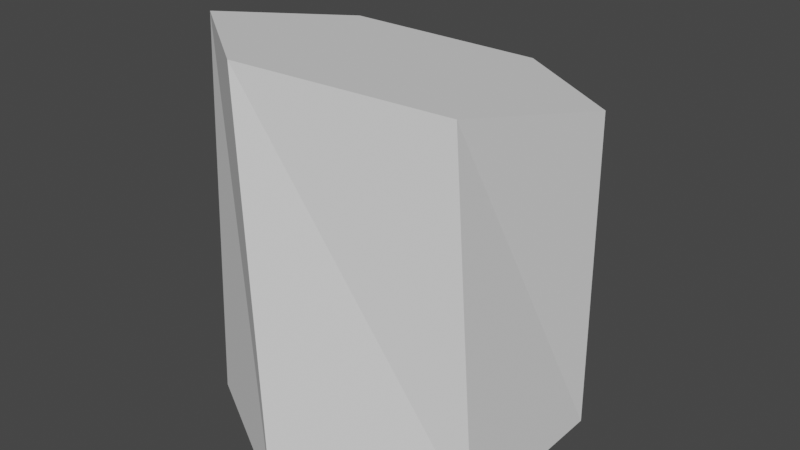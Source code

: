 # Source: logA.blend  (saved by Blender 2.82.7; exported with 4.5.12 LTS)
import bpy
from mathutils import Matrix  # noqa: F401  (used for matrix-valued properties, if any)

bpy.ops.wm.read_factory_settings(use_empty=True)
scene = bpy.context.scene
scene.name = 'Scene'

# ---- collections
col_collection = bpy.data.collections.new('Collection'); scene.collection.children.link(col_collection)

# ---- world
world_world = bpy.data.worlds.new('World'); scene.world = world_world
world_world.use_nodes = True; world_world.node_tree.nodes.clear()
_N = world_world.node_tree.nodes; _L = world_world.node_tree.links
n0 = _N.new('ShaderNodeOutputWorld'); n0.name = 'World Output'; n0.location = (300, 300)
n1 = _N.new('ShaderNodeBackground'); n1.name = 'Background'; n1.location = (10, 300)
n1.inputs[0].default_value = (0.05088, 0.05088, 0.05088, 1.0)
_L.new(n1.outputs[0], n0.inputs[0])
n0.is_active_output = True
world_world.color = (0.05088, 0.05088, 0.05088)
world_world.use_sun_shadow = False
world_world.sun_shadow_jitter_overblur = 0.0

# ---- meshes
me_cylinder = bpy.data.meshes.new('Cylinder')
me_cylinder.from_pydata([(0.0, 1.0, -1.0), (0.1253, 0.9674, 0.78), (0.866, 0.5, -1.0), (0.9198, 0.365, 0.8562), (0.866, -0.5, -1.0), (0.7945, -0.6024, 1.076), (-8.742e-08, -1.0, -1.0), (-0.1253, -0.9674, 1.22), (-0.866, -0.5, -1.0), (-0.9198, -0.365, 1.144), (-0.866, 0.5, -1.0), (-0.7945, 0.6024, 0.9238)], [], [(0, 1, 3, 2), (2, 3, 5, 4), (4, 5, 7, 6), (6, 7, 9, 8), (3, 1, 11, 9, 7, 5), (8, 9, 11, 10), (10, 11, 1, 0), (0, 2, 4, 6, 8, 10)])
_uv = me_cylinder.uv_layers.new(name='UVMap')
_uv.uv.foreach_set('vector', [1.0, 0.5, 1.0, 1.0, 0.8333, 1.0, 0.8333, 0.5, 0.8333, 0.5, 0.8333, 1.0, 0.6667, 1.0, 0.6667, 0.5, 0.6667, 0.5, 0.6667, 1.0, 0.5, 1.0, 0.5, 0.5, 0.5, 0.5, 0.5, 1.0, 0.3333, 1.0, 0.3333, 0.5, 0.4578, 0.37, 0.25, 0.49, 0.04215, 0.37, 0.04215, 0.13, 0.25, 0.01, 0.4578, 0.13, 0.3333, 0.5, 0.3333, 1.0, 0.1667, 1.0, 0.1667, 0.5, 0.1667, 0.5, 0.1667, 1.0, -8.941e-08, 1.0, -8.941e-08, 0.5, 0.75, 0.49, 0.9578, 0.37, 0.9578, 0.13, 0.75, 0.01, 0.5422, 0.13, 0.5422, 0.37])
me_cylinder.use_remesh_fix_poles = True
me_cylinder.use_remesh_preserve_attributes = False
me_cylinder.use_mirror_vertex_groups = False
me_cylinder.update()

# ---- objects
ob_cylinder = bpy.data.objects.new('Cylinder', me_cylinder)

# ---- transforms, parenting, visibility, modifiers, constraints
ob_cylinder.location = (0.0, 0.0, 0.0)
ob_cylinder.lineart.crease_threshold = 0.0

# ---- collection membership
scene.collection.objects.link(ob_cylinder)

# ---- scene / render settings (as saved in the file)
scene.frame_start = 1; scene.frame_end = 250; scene.frame_set(1)
scene.render.engine = 'BLENDER_EEVEE_NEXT'
scene.cycles.use_denoising = False
scene.cycles.samples = 128
scene.cycles.sampling_pattern = 'TABULATED_SOBOL'
scene.cycles.use_adaptive_sampling = False
scene.cycles.use_light_tree = False
scene.view_settings.view_transform = 'Filmic'
bpy.context.view_layer.update()

# ---- added for rendering (the .blend has no active camera and no usable light): camera, sun
cam_auto = bpy.data.cameras.new('AutoCamera')
cam_auto.lens = 50.0
cam_auto.sensor_width = 36.0
cam_auto.clip_end = 1000.0
ob_auto_camera = bpy.data.objects.new('AutoCamera', cam_auto)
scene.collection.objects.link(ob_auto_camera)
ob_auto_camera.location = (3.2466, -3.89592, 2.70729)
ob_auto_camera.rotation_euler = (1.09748, -7.21219e-08, 0.694738)
scene.camera = ob_auto_camera
light_auto_sun = bpy.data.lights.new('AutoSun', 'SUN')
light_auto_sun.energy = 3.0
light_auto_sun.angle = 0.0523599
ob_auto_sun = bpy.data.objects.new('AutoSun', light_auto_sun)
scene.collection.objects.link(ob_auto_sun)
ob_auto_sun.rotation_euler = (0.872665, 0.174533, 0.523599)
bpy.context.view_layer.update()
